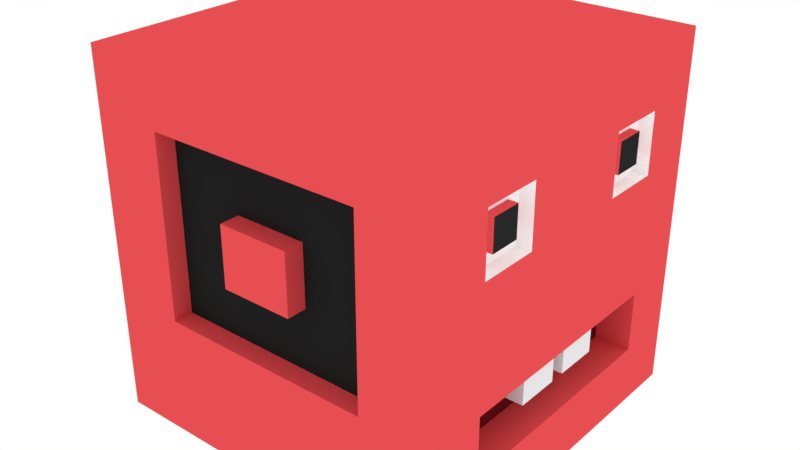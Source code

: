 # Source: tingo.blend  (saved by Blender 2.79.0; exported with 4.5.12 LTS)
import bpy
from mathutils import Matrix  # noqa: F401  (used for matrix-valued properties, if any)

bpy.ops.wm.read_factory_settings(use_empty=True)
scene = bpy.context.scene
scene.name = 'Scene'

# ---- collections
col_collection_1 = bpy.data.collections.new('Collection 1'); scene.collection.children.link(col_collection_1)

# ---- materials (node trees are filled in below, after node groups)
mat_material_002 = bpy.data.materials.new('Material.002')
mat_material_002.alpha_threshold = 0.0
mat_material_002.use_transparent_shadow = False
mat_material_002.diffuse_color = (0.8, 0.07694, 0.08521, 1.0)
mat_material_002.roughness = 0.5
mat_material_003 = bpy.data.materials.new('Material.003')
mat_material_003.alpha_threshold = 0.0
mat_material_003.use_transparent_shadow = False
mat_material_003.diffuse_color = (1.0, 1.0, 1.0, 1.0)
mat_material_003.roughness = 0.5
mat_material_004 = bpy.data.materials.new('Material.004')
mat_material_004.alpha_threshold = 0.0
mat_material_004.use_transparent_shadow = False
mat_material_004.diffuse_color = (0.02139, 0.02139, 0.02139, 1.0)
mat_material_004.roughness = 0.5
mat_material_006 = bpy.data.materials.new('Material.006')
mat_material_006.alpha_threshold = 0.0
mat_material_006.use_transparent_shadow = False
mat_material_006.roughness = 0.5
mat_material_007 = bpy.data.materials.new('Material.007')
mat_material_007.alpha_threshold = 0.0
mat_material_007.use_transparent_shadow = False
mat_material_007.diffuse_color = (0.1287, 0.007288, 0.009517, 1.0)
mat_material_007.roughness = 0.5
mat_material_008 = bpy.data.materials.new('Material.008')
mat_material_008.alpha_threshold = 0.0
mat_material_008.use_transparent_shadow = False
mat_material_008.diffuse_color = (0.01599, 0.01599, 0.01599, 1.0)
mat_material_008.roughness = 0.5

# ---- material node trees

# ---- world
world_world = bpy.data.worlds.new('World'); scene.world = world_world
world_world.color = (1.0, 1.0, 1.0)
world_world.use_sun_shadow = False
world_world.sun_shadow_jitter_overblur = 0.0
world_world.cycles.sampling_method = 'MANUAL'

# ---- meshes
me_cube = bpy.data.meshes.new('Cube')
me_cube.from_pydata([(-1.0, 1.0, -1.0), (-1.0, 1.0, 1.0), (1.0, 1.0, -1.0), (1.0, 1.0, 1.0), (-1.0, 0.6667, -1.0), (-1.0, 0.3333, -1.0), (-1.0, -2.98e-08, -1.0), (-1.0, 2.98e-08, 1.0), (-1.0, 0.3333, 1.0), (-1.0, 0.6667, 1.0), (1.0, 2.98e-08, -1.0), (1.0, 0.3333, -1.0), (1.0, 0.6667, -1.0), (1.0, 0.6667, 1.0), (1.0, 0.3333, 1.0), (1.0, -2.98e-08, 1.0), (-1.0, 1.0, 0.6667), (-1.0, 1.0, 0.3333), (-1.0, 1.0, -2.98e-08), (-1.0, 1.0, -0.3333), (-1.0, 1.0, -0.6667), (1.0, 1.0, 0.6667), (1.0, 1.0, 0.3333), (1.0, 1.0, -2.98e-08), (1.0, 1.0, -0.3333), (1.0, 1.0, -0.6667), (1.0, 0.6667, 0.6667), (1.0, 0.6667, 0.3333), (1.0, 0.6667, -2.98e-08), (1.0, 0.6667, -0.3333), (1.0, 0.6667, -0.6667), (1.0, 0.3333, 0.6667), (1.0, 0.3333, 0.3333), (1.0, 0.3333, -2.98e-08), (1.0, 0.3333, -0.3333), (1.0, 0.3333, -0.6667), (1.0, -1.987e-08, 0.6667), (1.0, -9.934e-09, 0.3333), (1.0, 8.882e-16, -2.98e-08), (1.0, 9.934e-09, -0.3333), (1.0, 1.987e-08, -0.6667), (-1.0, 1.987e-08, 0.6667), (-1.0, 9.934e-09, 0.3333), (-1.0, -8.882e-16, -2.98e-08), (-1.0, -9.934e-09, -0.3333), (-1.0, -1.987e-08, -0.6667), (-1.0, 0.3333, 0.6667), (-1.0, 0.3333, 0.3333), (-1.0, 0.3333, -2.98e-08), (-1.0, 0.3333, -0.3333), (-1.0, 0.3333, -0.6667), (-1.0, 0.6667, 0.6667), (-1.0, 0.6667, 0.3333), (-1.0, 0.6667, -2.98e-08), (-1.0, 0.6667, -0.3333), (-1.0, 0.6667, -0.6667), (0.9223, 0.6667, 0.6667), (0.9223, 0.6667, 0.3333), (0.9223, 0.3333, 0.6667), (0.9223, 0.3333, 0.3333), (0.9223, 0.5848, 0.5848), (0.9223, 0.5848, 0.4152), (0.9223, 0.4152, 0.5848), (0.9223, 0.4152, 0.4152), (0.9745, 0.5848, 0.5848), (0.9745, 0.5848, 0.4152), (0.9745, 0.4152, 0.5848), (0.9745, 0.4152, 0.4152), (0.801, 0.6667, -0.3333), (0.801, 0.6667, -0.6667), (0.801, 0.3333, -0.3333), (0.801, 0.3333, -0.6667), (0.801, 0.0, -0.3333), (0.801, 0.0, -0.6667), (0.9744, 0.2904, -0.3333), (0.9744, 0.04295, -0.3333), (0.8266, 0.2904, -0.3333), (0.8266, 0.04295, -0.3333), (0.9744, 0.2904, -0.4972), (0.9744, 0.04295, -0.4972), (0.8266, 0.2904, -0.4972), (0.8266, 0.04295, -0.4972), (0.6, 1.0, -1.0), (0.2, 1.0, -1.0), (-0.2, 1.0, -1.0), (-0.6, 1.0, -1.0), (-0.6, 1.0, 1.0), (-0.2, 1.0, 1.0), (0.2, 1.0, 1.0), (0.6, 1.0, 1.0), (-0.6, 0.6667, 1.0), (-0.2, 0.6667, 1.0), (0.2, 0.6667, 1.0), (0.6, 0.6667, 1.0), (-0.6, 0.3333, 1.0), (-0.2, 0.3333, 1.0), (0.2, 0.3333, 1.0), (0.6, 0.3333, 1.0), (-0.6, 1.788e-08, 1.0), (-0.2, 5.96e-09, 1.0), (0.2, -5.96e-09, 1.0), (0.6, -1.788e-08, 1.0), (0.6, 0.6667, -1.0), (0.2, 0.6667, -1.0), (-0.2, 0.6667, -1.0), (-0.6, 0.6667, -1.0), (0.6, 0.3333, -1.0), (0.2, 0.3333, -1.0), (-0.2, 0.3333, -1.0), (-0.6, 0.3333, -1.0), (0.6, 1.788e-08, -1.0), (0.2, 5.96e-09, -1.0), (-0.2, -5.96e-09, -1.0), (-0.6, -1.788e-08, -1.0), (-0.6, 1.0, -0.6667), (-0.2, 1.0, -0.6667), (0.2, 1.0, -0.6667), (0.6, 1.0, -0.6667), (-0.6, 1.0, -0.3333), (-0.2, 1.0, -0.3333), (0.2, 1.0, -0.3333), (0.6, 1.0, -0.3333), (-0.6, 1.0, -2.98e-08), (-0.2, 1.0, -2.98e-08), (0.2, 1.0, -2.98e-08), (0.6, 1.0, -2.98e-08), (-0.6, 1.0, 0.3333), (-0.2, 1.0, 0.3333), (0.2, 1.0, 0.3333), (0.6, 1.0, 0.3333), (-0.6, 1.0, 0.6667), (-0.2, 1.0, 0.6667), (0.2, 1.0, 0.6667), (0.6, 1.0, 0.6667), (-0.6, 0.8909, -0.3333), (-0.2, 0.8909, -0.3333), (0.2, 0.8909, -0.3333), (0.6, 0.8909, -0.3333), (-0.6, 0.8909, -2.98e-08), (-0.2, 0.8909, -2.98e-08), (0.2, 0.8909, -2.98e-08), (0.6, 0.8909, -2.98e-08), (-0.6, 0.8909, 0.3333), (-0.2, 0.8909, 0.3333), (0.2, 0.8909, 0.3333), (0.6, 0.8909, 0.3333), (-0.6, 0.8909, 0.6667), (-0.2, 0.8909, 0.6667), (0.2, 0.8909, 0.6667), (0.6, 0.8909, 0.6667)], [], [(51, 9, 1, 16), (133, 89, 3, 21), (86, 1, 9, 90), (90, 9, 8, 94), (94, 8, 7, 98), (82, 2, 12, 102), (102, 12, 11, 106), (106, 11, 10, 110), (21, 3, 13, 26), (26, 13, 14, 31), (31, 14, 15, 36), (41, 7, 8, 46), (46, 8, 9, 51), (5, 50, 55, 4), (50, 49, 54, 55), (49, 48, 53, 54), (48, 47, 52, 53), (47, 46, 51, 52), (6, 45, 50, 5), (45, 44, 49, 50), (44, 43, 48, 49), (43, 42, 47, 48), (42, 41, 46, 47), (11, 35, 40, 10), (72, 70, 76, 77), (34, 33, 38, 39), (33, 32, 37, 38), (32, 31, 36, 37), (12, 30, 35, 11), (35, 30, 69, 71), (29, 28, 33, 34), (28, 27, 32, 33), (26, 31, 58, 56), (2, 25, 30, 12), (25, 24, 29, 30), (24, 23, 28, 29), (23, 22, 27, 28), (22, 21, 26, 27), (82, 117, 25, 2), (117, 121, 24, 25), (121, 125, 23, 24), (125, 129, 22, 23), (129, 133, 21, 22), (4, 55, 20, 0), (55, 54, 19, 20), (54, 53, 18, 19), (53, 52, 17, 18), (52, 51, 16, 17), (59, 57, 61, 63), (27, 26, 56, 57), (31, 32, 59, 58), (32, 27, 57, 59), (60, 62, 66, 64), (57, 56, 60, 61), (56, 58, 62, 60), (58, 59, 63, 62), (65, 64, 66, 67), (62, 63, 67, 66), (63, 61, 65, 67), (61, 60, 64, 65), (71, 70, 72, 73), (69, 68, 70, 71), (30, 29, 68, 69), (29, 34, 70, 68), (40, 35, 71, 73), (75, 77, 81, 79), (34, 39, 75, 74), (39, 72, 77, 75), (70, 34, 74, 76), (78, 79, 81, 80), (74, 75, 79, 78), (76, 74, 78, 80), (77, 76, 80, 81), (17, 16, 130, 126), (125, 121, 137, 141), (133, 129, 145, 149), (121, 120, 136, 137), (18, 17, 126, 122), (128, 127, 143, 144), (123, 127, 128, 124), (120, 119, 135, 136), (19, 18, 122, 118), (118, 122, 138, 134), (126, 130, 146, 142), (119, 118, 134, 135), (20, 19, 118, 114), (114, 118, 119, 115), (115, 119, 120, 116), (116, 120, 121, 117), (0, 20, 114, 85), (85, 114, 115, 84), (84, 115, 116, 83), (83, 116, 117, 82), (5, 109, 113, 6), (109, 108, 112, 113), (108, 107, 111, 112), (107, 106, 110, 111), (4, 105, 109, 5), (105, 104, 108, 109), (104, 103, 107, 108), (103, 102, 106, 107), (0, 85, 105, 4), (85, 84, 104, 105), (84, 83, 103, 104), (83, 82, 102, 103), (14, 97, 101, 15), (97, 96, 100, 101), (96, 95, 99, 100), (95, 94, 98, 99), (13, 93, 97, 14), (93, 92, 96, 97), (92, 91, 95, 96), (91, 90, 94, 95), (3, 89, 93, 13), (89, 88, 92, 93), (88, 87, 91, 92), (87, 86, 90, 91), (16, 1, 86, 130), (130, 86, 87, 131), (131, 87, 88, 132), (132, 88, 89, 133), (142, 146, 147, 143), (143, 147, 148, 144), (144, 148, 149, 145), (138, 142, 143, 139), (140, 144, 145, 141), (134, 138, 139, 135), (135, 139, 140, 136), (136, 140, 141, 137), (122, 126, 142, 138), (130, 131, 147, 146), (123, 124, 140, 139), (127, 123, 139, 143), (131, 132, 148, 147), (124, 128, 144, 140), (132, 133, 149, 148), (129, 125, 141, 145)])
me_cube.polygons.foreach_set('material_index', [0, 0, 0, 0, 0, 0, 0, 0, 0, 0, 0, 0, 0, 0, 0, 0, 0, 0, 0, 0, 0, 0, 0, 0, 0, 0, 0, 0, 0, 0, 0, 0, 1, 0, 0, 0, 0, 0, 0, 0, 0, 0, 0, 0, 0, 0, 0, 0, 1, 1, 1, 1, 0, 1, 1, 1, 2, 0, 0, 0, 4, 4, 0, 0, 0, 3, 0, 0, 0, 3, 3, 3, 0, 0, 0, 0, 0, 0, 0, 0, 0, 0, 0, 0, 0, 0, 0, 0, 0, 0, 0, 0, 0, 0, 0, 0, 0, 0, 0, 0, 0, 0, 0, 0, 0, 0, 0, 0, 0, 0, 0, 0, 0, 0, 0, 0, 0, 0, 0, 0, 0, 5, 5, 5, 5, 5, 5, 5, 5, 0, 0, 0, 0, 0, 0, 0, 0])
me_cube.materials.append(mat_material_002)
me_cube.materials.append(mat_material_003)
me_cube.materials.append(mat_material_004)
me_cube.materials.append(mat_material_006)
me_cube.materials.append(mat_material_007)
me_cube.materials.append(mat_material_008)
me_cube.use_remesh_preserve_volume = False
me_cube.use_remesh_preserve_attributes = False
me_cube.use_mirror_vertex_groups = False
me_cube.update()

# ---- objects
ob_cube = bpy.data.objects.new('Cube', me_cube)

# ---- transforms, parenting, visibility, modifiers, constraints
ob_cube.location = (0.0, 0.0, 1.0)
ob_cube.lineart.crease_threshold = 0.0
_m = ob_cube.modifiers.new('Mirror', 'MIRROR')
_m.use_axis = (False, True, False)

# ---- collection membership
col_collection_1.objects.link(ob_cube)

# ---- scene / render settings (as saved in the file)
scene.frame_start = 1; scene.frame_end = 250; scene.frame_set(1)
scene.render.engine = 'BLENDER_EEVEE_NEXT'
scene.render.resolution_percentage = 50
scene.render.dither_intensity = 0.0
scene.cycles.use_denoising = False
scene.cycles.samples = 128
scene.cycles.sampling_pattern = 'TABULATED_SOBOL'
scene.cycles.use_adaptive_sampling = False
scene.cycles.use_light_tree = False
scene.cycles.blur_glossy = 0.0
scene.cycles.sample_clamp_indirect = 0.0
scene.view_settings.view_transform = 'Standard'
bpy.context.view_layer.update()

# ---- added for rendering (the .blend has no active camera): camera
cam_auto = bpy.data.cameras.new('AutoCamera')
cam_auto.lens = 50.0
cam_auto.sensor_width = 36.0
cam_auto.clip_end = 1000.0
ob_auto_camera = bpy.data.objects.new('AutoCamera', cam_auto)
scene.collection.objects.link(ob_auto_camera)
ob_auto_camera.location = (3.20507, -3.84609, 3.56406)
ob_auto_camera.rotation_euler = (1.09748, -7.21219e-08, 0.694738)
scene.camera = ob_auto_camera
bpy.context.view_layer.update()
